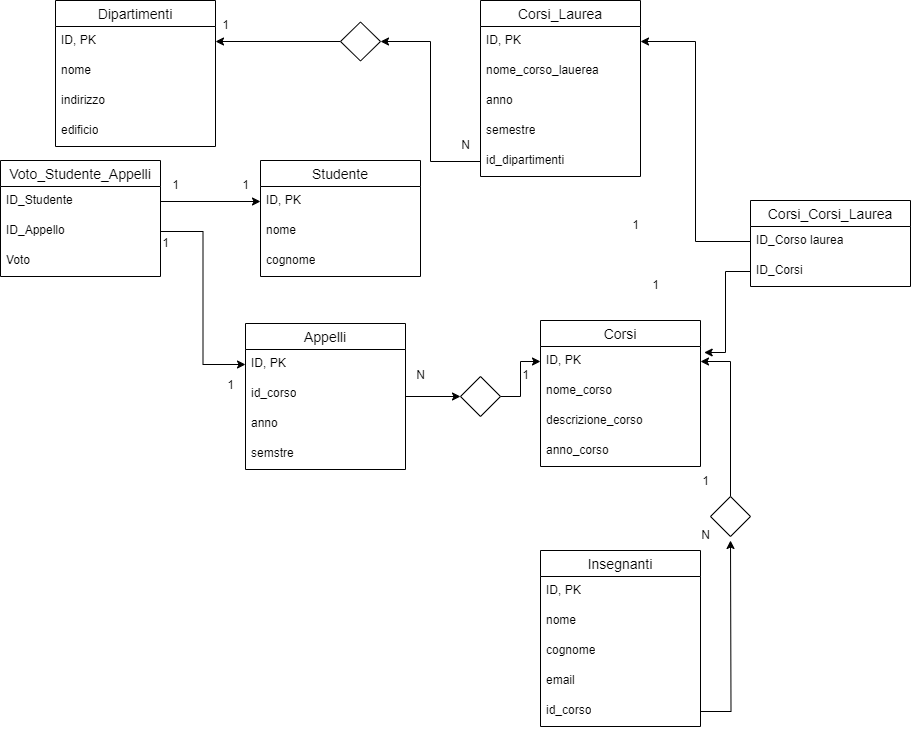

The diagram above was exported from draw.io. Its source (the exported page's mxGraphModel, read from the mxfile embedded in the PNG):
<mxGraphModel dx="1050" dy="621" grid="1" gridSize="10" guides="1" tooltips="1" connect="1" arrows="1" fold="1" page="1" pageScale="1" pageWidth="850" pageHeight="1100" background="none" math="0" shadow="0" extFonts="Permanent Marker^https://fonts.googleapis.com/css?family=Permanent+Marker">
  <root>
    <mxCell id="0" />
    <mxCell id="1" parent="0" />
    <mxCell id="9Kbb2Z4tfCHaSIJkvibh-4" value="Dipartimenti" style="swimlane;fontStyle=0;childLayout=stackLayout;horizontal=1;startSize=26;horizontalStack=0;resizeParent=1;resizeParentMax=0;resizeLast=0;collapsible=1;marginBottom=0;align=center;fontSize=14;" parent="1" vertex="1">
      <mxGeometry x="75" width="160" height="146" as="geometry">
        <mxRectangle x="280" width="120" height="30" as="alternateBounds" />
      </mxGeometry>
    </mxCell>
    <mxCell id="9Kbb2Z4tfCHaSIJkvibh-5" value="ID, PK" style="text;strokeColor=none;fillColor=none;spacingLeft=4;spacingRight=4;overflow=hidden;rotatable=0;points=[[0,0.5],[1,0.5]];portConstraint=eastwest;fontSize=12;whiteSpace=wrap;html=1;" parent="9Kbb2Z4tfCHaSIJkvibh-4" vertex="1">
      <mxGeometry y="26" width="160" height="30" as="geometry" />
    </mxCell>
    <mxCell id="ldjHmHfC4QN8Lh4zrZOM-1" value="nome" style="text;strokeColor=none;fillColor=none;spacingLeft=4;spacingRight=4;overflow=hidden;rotatable=0;points=[[0,0.5],[1,0.5]];portConstraint=eastwest;fontSize=12;whiteSpace=wrap;html=1;" parent="9Kbb2Z4tfCHaSIJkvibh-4" vertex="1">
      <mxGeometry y="56" width="160" height="30" as="geometry" />
    </mxCell>
    <mxCell id="9Kbb2Z4tfCHaSIJkvibh-6" value="indirizzo" style="text;strokeColor=none;fillColor=none;spacingLeft=4;spacingRight=4;overflow=hidden;rotatable=0;points=[[0,0.5],[1,0.5]];portConstraint=eastwest;fontSize=12;whiteSpace=wrap;html=1;" parent="9Kbb2Z4tfCHaSIJkvibh-4" vertex="1">
      <mxGeometry y="86" width="160" height="30" as="geometry" />
    </mxCell>
    <mxCell id="9Kbb2Z4tfCHaSIJkvibh-7" value="edificio" style="text;strokeColor=none;fillColor=none;spacingLeft=4;spacingRight=4;overflow=hidden;rotatable=0;points=[[0,0.5],[1,0.5]];portConstraint=eastwest;fontSize=12;whiteSpace=wrap;html=1;" parent="9Kbb2Z4tfCHaSIJkvibh-4" vertex="1">
      <mxGeometry y="116" width="160" height="30" as="geometry" />
    </mxCell>
    <mxCell id="9Kbb2Z4tfCHaSIJkvibh-8" value="Corsi_Laurea" style="swimlane;fontStyle=0;childLayout=stackLayout;horizontal=1;startSize=26;horizontalStack=0;resizeParent=1;resizeParentMax=0;resizeLast=0;collapsible=1;marginBottom=0;align=center;fontSize=14;" parent="1" vertex="1">
      <mxGeometry x="500" width="160" height="176" as="geometry" />
    </mxCell>
    <mxCell id="ldjHmHfC4QN8Lh4zrZOM-2" value="ID, PK" style="text;strokeColor=none;fillColor=none;spacingLeft=4;spacingRight=4;overflow=hidden;rotatable=0;points=[[0,0.5],[1,0.5]];portConstraint=eastwest;fontSize=12;whiteSpace=wrap;html=1;" parent="9Kbb2Z4tfCHaSIJkvibh-8" vertex="1">
      <mxGeometry y="26" width="160" height="30" as="geometry" />
    </mxCell>
    <mxCell id="9Kbb2Z4tfCHaSIJkvibh-9" value="nome_corso_lauerea" style="text;strokeColor=none;fillColor=none;spacingLeft=4;spacingRight=4;overflow=hidden;rotatable=0;points=[[0,0.5],[1,0.5]];portConstraint=eastwest;fontSize=12;whiteSpace=wrap;html=1;" parent="9Kbb2Z4tfCHaSIJkvibh-8" vertex="1">
      <mxGeometry y="56" width="160" height="30" as="geometry" />
    </mxCell>
    <mxCell id="9Kbb2Z4tfCHaSIJkvibh-10" value="anno" style="text;strokeColor=none;fillColor=none;spacingLeft=4;spacingRight=4;overflow=hidden;rotatable=0;points=[[0,0.5],[1,0.5]];portConstraint=eastwest;fontSize=12;whiteSpace=wrap;html=1;" parent="9Kbb2Z4tfCHaSIJkvibh-8" vertex="1">
      <mxGeometry y="86" width="160" height="30" as="geometry" />
    </mxCell>
    <mxCell id="ldjHmHfC4QN8Lh4zrZOM-18" value="semestre" style="text;strokeColor=none;fillColor=none;spacingLeft=4;spacingRight=4;overflow=hidden;rotatable=0;points=[[0,0.5],[1,0.5]];portConstraint=eastwest;fontSize=12;whiteSpace=wrap;html=1;" parent="9Kbb2Z4tfCHaSIJkvibh-8" vertex="1">
      <mxGeometry y="116" width="160" height="30" as="geometry" />
    </mxCell>
    <mxCell id="YpZY_IxyRv3LQycfZscc-11" value="id_dipartimenti" style="text;strokeColor=none;fillColor=none;spacingLeft=4;spacingRight=4;overflow=hidden;rotatable=0;points=[[0,0.5],[1,0.5]];portConstraint=eastwest;fontSize=12;whiteSpace=wrap;html=1;" parent="9Kbb2Z4tfCHaSIJkvibh-8" vertex="1">
      <mxGeometry y="146" width="160" height="30" as="geometry" />
    </mxCell>
    <mxCell id="h4w5FRu99-w3j6xcN-aS-8" style="edgeStyle=orthogonalEdgeStyle;rounded=0;orthogonalLoop=1;jettySize=auto;html=1;entryX=1;entryY=0.5;entryDx=0;entryDy=0;" edge="1" parent="1" source="9Kbb2Z4tfCHaSIJkvibh-18" target="9Kbb2Z4tfCHaSIJkvibh-5">
      <mxGeometry relative="1" as="geometry" />
    </mxCell>
    <mxCell id="9Kbb2Z4tfCHaSIJkvibh-18" value="" style="rhombus;whiteSpace=wrap;html=1;" parent="1" vertex="1">
      <mxGeometry x="360" y="21.5" width="40" height="39" as="geometry" />
    </mxCell>
    <mxCell id="9Kbb2Z4tfCHaSIJkvibh-21" value="1" style="text;html=1;align=center;verticalAlign=middle;resizable=0;points=[];autosize=1;strokeColor=none;fillColor=none;" parent="1" vertex="1">
      <mxGeometry x="230" y="10" width="30" height="30" as="geometry" />
    </mxCell>
    <mxCell id="9Kbb2Z4tfCHaSIJkvibh-22" value="N" style="text;html=1;align=center;verticalAlign=middle;resizable=0;points=[];autosize=1;strokeColor=none;fillColor=none;" parent="1" vertex="1">
      <mxGeometry x="470" y="130" width="30" height="30" as="geometry" />
    </mxCell>
    <mxCell id="9Kbb2Z4tfCHaSIJkvibh-23" value="Corsi_Corsi_Laurea" style="swimlane;fontStyle=0;childLayout=stackLayout;horizontal=1;startSize=26;horizontalStack=0;resizeParent=1;resizeParentMax=0;resizeLast=0;collapsible=1;marginBottom=0;align=center;fontSize=14;" parent="1" vertex="1">
      <mxGeometry x="770" y="200" width="160" height="86" as="geometry" />
    </mxCell>
    <mxCell id="9Kbb2Z4tfCHaSIJkvibh-24" value="ID_Corso laurea" style="text;strokeColor=none;fillColor=none;spacingLeft=4;spacingRight=4;overflow=hidden;rotatable=0;points=[[0,0.5],[1,0.5]];portConstraint=eastwest;fontSize=12;whiteSpace=wrap;html=1;" parent="9Kbb2Z4tfCHaSIJkvibh-23" vertex="1">
      <mxGeometry y="26" width="160" height="30" as="geometry" />
    </mxCell>
    <mxCell id="9Kbb2Z4tfCHaSIJkvibh-25" value="ID_Corsi" style="text;strokeColor=none;fillColor=none;spacingLeft=4;spacingRight=4;overflow=hidden;rotatable=0;points=[[0,0.5],[1,0.5]];portConstraint=eastwest;fontSize=12;whiteSpace=wrap;html=1;" parent="9Kbb2Z4tfCHaSIJkvibh-23" vertex="1">
      <mxGeometry y="56" width="160" height="30" as="geometry" />
    </mxCell>
    <mxCell id="9Kbb2Z4tfCHaSIJkvibh-34" value="Insegnanti" style="swimlane;fontStyle=0;childLayout=stackLayout;horizontal=1;startSize=26;horizontalStack=0;resizeParent=1;resizeParentMax=0;resizeLast=0;collapsible=1;marginBottom=0;align=center;fontSize=14;" parent="1" vertex="1">
      <mxGeometry x="560" y="550" width="160" height="176" as="geometry" />
    </mxCell>
    <mxCell id="ldjHmHfC4QN8Lh4zrZOM-4" value="ID, PK" style="text;strokeColor=none;fillColor=none;spacingLeft=4;spacingRight=4;overflow=hidden;rotatable=0;points=[[0,0.5],[1,0.5]];portConstraint=eastwest;fontSize=12;whiteSpace=wrap;html=1;" parent="9Kbb2Z4tfCHaSIJkvibh-34" vertex="1">
      <mxGeometry y="26" width="160" height="30" as="geometry" />
    </mxCell>
    <mxCell id="9Kbb2Z4tfCHaSIJkvibh-35" value="nome" style="text;strokeColor=none;fillColor=none;spacingLeft=4;spacingRight=4;overflow=hidden;rotatable=0;points=[[0,0.5],[1,0.5]];portConstraint=eastwest;fontSize=12;whiteSpace=wrap;html=1;" parent="9Kbb2Z4tfCHaSIJkvibh-34" vertex="1">
      <mxGeometry y="56" width="160" height="30" as="geometry" />
    </mxCell>
    <mxCell id="9Kbb2Z4tfCHaSIJkvibh-36" value="cognome" style="text;strokeColor=none;fillColor=none;spacingLeft=4;spacingRight=4;overflow=hidden;rotatable=0;points=[[0,0.5],[1,0.5]];portConstraint=eastwest;fontSize=12;whiteSpace=wrap;html=1;" parent="9Kbb2Z4tfCHaSIJkvibh-34" vertex="1">
      <mxGeometry y="86" width="160" height="30" as="geometry" />
    </mxCell>
    <mxCell id="9Kbb2Z4tfCHaSIJkvibh-37" value="email" style="text;strokeColor=none;fillColor=none;spacingLeft=4;spacingRight=4;overflow=hidden;rotatable=0;points=[[0,0.5],[1,0.5]];portConstraint=eastwest;fontSize=12;whiteSpace=wrap;html=1;" parent="9Kbb2Z4tfCHaSIJkvibh-34" vertex="1">
      <mxGeometry y="116" width="160" height="30" as="geometry" />
    </mxCell>
    <mxCell id="YpZY_IxyRv3LQycfZscc-7" style="edgeStyle=orthogonalEdgeStyle;rounded=0;orthogonalLoop=1;jettySize=auto;html=1;" parent="9Kbb2Z4tfCHaSIJkvibh-34" source="YpZY_IxyRv3LQycfZscc-6" edge="1">
      <mxGeometry relative="1" as="geometry">
        <mxPoint x="190" y="-10" as="targetPoint" />
      </mxGeometry>
    </mxCell>
    <mxCell id="YpZY_IxyRv3LQycfZscc-6" value="id_corso" style="text;strokeColor=none;fillColor=none;spacingLeft=4;spacingRight=4;overflow=hidden;rotatable=0;points=[[0,0.5],[1,0.5]];portConstraint=eastwest;fontSize=12;whiteSpace=wrap;html=1;" parent="9Kbb2Z4tfCHaSIJkvibh-34" vertex="1">
      <mxGeometry y="146" width="160" height="30" as="geometry" />
    </mxCell>
    <mxCell id="9Kbb2Z4tfCHaSIJkvibh-42" value="Corsi" style="swimlane;fontStyle=0;childLayout=stackLayout;horizontal=1;startSize=26;horizontalStack=0;resizeParent=1;resizeParentMax=0;resizeLast=0;collapsible=1;marginBottom=0;align=center;fontSize=14;" parent="1" vertex="1">
      <mxGeometry x="560" y="320" width="160" height="146" as="geometry" />
    </mxCell>
    <mxCell id="ldjHmHfC4QN8Lh4zrZOM-3" value="ID, PK" style="text;strokeColor=none;fillColor=none;spacingLeft=4;spacingRight=4;overflow=hidden;rotatable=0;points=[[0,0.5],[1,0.5]];portConstraint=eastwest;fontSize=12;whiteSpace=wrap;html=1;" parent="9Kbb2Z4tfCHaSIJkvibh-42" vertex="1">
      <mxGeometry y="26" width="160" height="30" as="geometry" />
    </mxCell>
    <mxCell id="9Kbb2Z4tfCHaSIJkvibh-43" value="nome_corso" style="text;strokeColor=none;fillColor=none;spacingLeft=4;spacingRight=4;overflow=hidden;rotatable=0;points=[[0,0.5],[1,0.5]];portConstraint=eastwest;fontSize=12;whiteSpace=wrap;html=1;" parent="9Kbb2Z4tfCHaSIJkvibh-42" vertex="1">
      <mxGeometry y="56" width="160" height="30" as="geometry" />
    </mxCell>
    <mxCell id="9Kbb2Z4tfCHaSIJkvibh-44" value="descrizione_corso" style="text;strokeColor=none;fillColor=none;spacingLeft=4;spacingRight=4;overflow=hidden;rotatable=0;points=[[0,0.5],[1,0.5]];portConstraint=eastwest;fontSize=12;whiteSpace=wrap;html=1;" parent="9Kbb2Z4tfCHaSIJkvibh-42" vertex="1">
      <mxGeometry y="86" width="160" height="30" as="geometry" />
    </mxCell>
    <mxCell id="9Kbb2Z4tfCHaSIJkvibh-45" value="anno_corso" style="text;strokeColor=none;fillColor=none;spacingLeft=4;spacingRight=4;overflow=hidden;rotatable=0;points=[[0,0.5],[1,0.5]];portConstraint=eastwest;fontSize=12;whiteSpace=wrap;html=1;" parent="9Kbb2Z4tfCHaSIJkvibh-42" vertex="1">
      <mxGeometry y="116" width="160" height="30" as="geometry" />
    </mxCell>
    <mxCell id="h4w5FRu99-w3j6xcN-aS-5" style="edgeStyle=orthogonalEdgeStyle;rounded=0;orthogonalLoop=1;jettySize=auto;html=1;entryX=1;entryY=0.5;entryDx=0;entryDy=0;" edge="1" parent="1" source="9Kbb2Z4tfCHaSIJkvibh-52" target="ldjHmHfC4QN8Lh4zrZOM-3">
      <mxGeometry relative="1" as="geometry" />
    </mxCell>
    <mxCell id="9Kbb2Z4tfCHaSIJkvibh-52" value="" style="rhombus;whiteSpace=wrap;html=1;" parent="1" vertex="1">
      <mxGeometry x="730" y="496" width="40" height="40" as="geometry" />
    </mxCell>
    <mxCell id="9Kbb2Z4tfCHaSIJkvibh-57" value="1" style="text;html=1;align=center;verticalAlign=middle;resizable=0;points=[];autosize=1;strokeColor=none;fillColor=none;" parent="1" vertex="1">
      <mxGeometry x="710" y="466" width="30" height="30" as="geometry" />
    </mxCell>
    <mxCell id="9Kbb2Z4tfCHaSIJkvibh-58" value="N" style="text;html=1;align=center;verticalAlign=middle;resizable=0;points=[];autosize=1;strokeColor=none;fillColor=none;" parent="1" vertex="1">
      <mxGeometry x="710" y="520" width="30" height="30" as="geometry" />
    </mxCell>
    <mxCell id="ldjHmHfC4QN8Lh4zrZOM-39" style="edgeStyle=orthogonalEdgeStyle;rounded=0;orthogonalLoop=1;jettySize=auto;html=1;" parent="1" source="9Kbb2Z4tfCHaSIJkvibh-59" target="9Kbb2Z4tfCHaSIJkvibh-67" edge="1">
      <mxGeometry relative="1" as="geometry" />
    </mxCell>
    <mxCell id="9Kbb2Z4tfCHaSIJkvibh-59" value="Appelli" style="swimlane;fontStyle=0;childLayout=stackLayout;horizontal=1;startSize=26;horizontalStack=0;resizeParent=1;resizeParentMax=0;resizeLast=0;collapsible=1;marginBottom=0;align=center;fontSize=14;" parent="1" vertex="1">
      <mxGeometry x="265" y="323" width="160" height="146" as="geometry" />
    </mxCell>
    <mxCell id="9Kbb2Z4tfCHaSIJkvibh-60" value="ID, PK" style="text;strokeColor=none;fillColor=none;spacingLeft=4;spacingRight=4;overflow=hidden;rotatable=0;points=[[0,0.5],[1,0.5]];portConstraint=eastwest;fontSize=12;whiteSpace=wrap;html=1;" parent="9Kbb2Z4tfCHaSIJkvibh-59" vertex="1">
      <mxGeometry y="26" width="160" height="30" as="geometry" />
    </mxCell>
    <mxCell id="9Kbb2Z4tfCHaSIJkvibh-61" value="id_corso" style="text;strokeColor=none;fillColor=none;spacingLeft=4;spacingRight=4;overflow=hidden;rotatable=0;points=[[0,0.5],[1,0.5]];portConstraint=eastwest;fontSize=12;whiteSpace=wrap;html=1;" parent="9Kbb2Z4tfCHaSIJkvibh-59" vertex="1">
      <mxGeometry y="56" width="160" height="30" as="geometry" />
    </mxCell>
    <mxCell id="9Kbb2Z4tfCHaSIJkvibh-62" value="anno" style="text;strokeColor=none;fillColor=none;spacingLeft=4;spacingRight=4;overflow=hidden;rotatable=0;points=[[0,0.5],[1,0.5]];portConstraint=eastwest;fontSize=12;whiteSpace=wrap;html=1;" parent="9Kbb2Z4tfCHaSIJkvibh-59" vertex="1">
      <mxGeometry y="86" width="160" height="30" as="geometry" />
    </mxCell>
    <mxCell id="YpZY_IxyRv3LQycfZscc-3" value="semstre" style="text;strokeColor=none;fillColor=none;spacingLeft=4;spacingRight=4;overflow=hidden;rotatable=0;points=[[0,0.5],[1,0.5]];portConstraint=eastwest;fontSize=12;whiteSpace=wrap;html=1;" parent="9Kbb2Z4tfCHaSIJkvibh-59" vertex="1">
      <mxGeometry y="116" width="160" height="30" as="geometry" />
    </mxCell>
    <mxCell id="9Kbb2Z4tfCHaSIJkvibh-63" value="Studente" style="swimlane;fontStyle=0;childLayout=stackLayout;horizontal=1;startSize=26;horizontalStack=0;resizeParent=1;resizeParentMax=0;resizeLast=0;collapsible=1;marginBottom=0;align=center;fontSize=14;" parent="1" vertex="1">
      <mxGeometry x="280" y="160" width="160" height="116" as="geometry" />
    </mxCell>
    <mxCell id="9Kbb2Z4tfCHaSIJkvibh-64" value="ID, PK" style="text;strokeColor=none;fillColor=none;spacingLeft=4;spacingRight=4;overflow=hidden;rotatable=0;points=[[0,0.5],[1,0.5]];portConstraint=eastwest;fontSize=12;whiteSpace=wrap;html=1;" parent="9Kbb2Z4tfCHaSIJkvibh-63" vertex="1">
      <mxGeometry y="26" width="160" height="30" as="geometry" />
    </mxCell>
    <mxCell id="9Kbb2Z4tfCHaSIJkvibh-65" value="nome" style="text;strokeColor=none;fillColor=none;spacingLeft=4;spacingRight=4;overflow=hidden;rotatable=0;points=[[0,0.5],[1,0.5]];portConstraint=eastwest;fontSize=12;whiteSpace=wrap;html=1;" parent="9Kbb2Z4tfCHaSIJkvibh-63" vertex="1">
      <mxGeometry y="56" width="160" height="30" as="geometry" />
    </mxCell>
    <mxCell id="9Kbb2Z4tfCHaSIJkvibh-66" value="cognome" style="text;strokeColor=none;fillColor=none;spacingLeft=4;spacingRight=4;overflow=hidden;rotatable=0;points=[[0,0.5],[1,0.5]];portConstraint=eastwest;fontSize=12;whiteSpace=wrap;html=1;" parent="9Kbb2Z4tfCHaSIJkvibh-63" vertex="1">
      <mxGeometry y="86" width="160" height="30" as="geometry" />
    </mxCell>
    <mxCell id="YpZY_IxyRv3LQycfZscc-5" style="edgeStyle=orthogonalEdgeStyle;rounded=0;orthogonalLoop=1;jettySize=auto;html=1;entryX=0;entryY=0.5;entryDx=0;entryDy=0;" parent="1" source="9Kbb2Z4tfCHaSIJkvibh-67" target="ldjHmHfC4QN8Lh4zrZOM-3" edge="1">
      <mxGeometry relative="1" as="geometry" />
    </mxCell>
    <mxCell id="9Kbb2Z4tfCHaSIJkvibh-67" value="" style="rhombus;whiteSpace=wrap;html=1;" parent="1" vertex="1">
      <mxGeometry x="480" y="376" width="40" height="40" as="geometry" />
    </mxCell>
    <mxCell id="9Kbb2Z4tfCHaSIJkvibh-68" value="Voto_Studente_Appelli" style="swimlane;fontStyle=0;childLayout=stackLayout;horizontal=1;startSize=26;horizontalStack=0;resizeParent=1;resizeParentMax=0;resizeLast=0;collapsible=1;marginBottom=0;align=center;fontSize=14;" parent="1" vertex="1">
      <mxGeometry x="20" y="160" width="160" height="116" as="geometry">
        <mxRectangle x="20" y="160" width="180" height="30" as="alternateBounds" />
      </mxGeometry>
    </mxCell>
    <mxCell id="9Kbb2Z4tfCHaSIJkvibh-69" value="ID_Studente" style="text;strokeColor=none;fillColor=none;spacingLeft=4;spacingRight=4;overflow=hidden;rotatable=0;points=[[0,0.5],[1,0.5]];portConstraint=eastwest;fontSize=12;whiteSpace=wrap;html=1;" parent="9Kbb2Z4tfCHaSIJkvibh-68" vertex="1">
      <mxGeometry y="26" width="160" height="30" as="geometry" />
    </mxCell>
    <mxCell id="9Kbb2Z4tfCHaSIJkvibh-70" value="ID_Appello" style="text;strokeColor=none;fillColor=none;spacingLeft=4;spacingRight=4;overflow=hidden;rotatable=0;points=[[0,0.5],[1,0.5]];portConstraint=eastwest;fontSize=12;whiteSpace=wrap;html=1;" parent="9Kbb2Z4tfCHaSIJkvibh-68" vertex="1">
      <mxGeometry y="56" width="160" height="30" as="geometry" />
    </mxCell>
    <mxCell id="9Kbb2Z4tfCHaSIJkvibh-71" value="Voto&amp;nbsp;" style="text;strokeColor=none;fillColor=none;spacingLeft=4;spacingRight=4;overflow=hidden;rotatable=0;points=[[0,0.5],[1,0.5]];portConstraint=eastwest;fontSize=12;whiteSpace=wrap;html=1;" parent="9Kbb2Z4tfCHaSIJkvibh-68" vertex="1">
      <mxGeometry y="86" width="160" height="30" as="geometry" />
    </mxCell>
    <mxCell id="9Kbb2Z4tfCHaSIJkvibh-76" value="N" style="text;html=1;align=center;verticalAlign=middle;resizable=0;points=[];autosize=1;strokeColor=none;fillColor=none;" parent="1" vertex="1">
      <mxGeometry x="425" y="360" width="30" height="30" as="geometry" />
    </mxCell>
    <mxCell id="9Kbb2Z4tfCHaSIJkvibh-77" value="1" style="text;html=1;align=center;verticalAlign=middle;resizable=0;points=[];autosize=1;strokeColor=none;fillColor=none;" parent="1" vertex="1">
      <mxGeometry x="530" y="360" width="30" height="30" as="geometry" />
    </mxCell>
    <mxCell id="ldjHmHfC4QN8Lh4zrZOM-14" style="edgeStyle=orthogonalEdgeStyle;rounded=0;orthogonalLoop=1;jettySize=auto;html=1;" parent="1" source="9Kbb2Z4tfCHaSIJkvibh-69" target="9Kbb2Z4tfCHaSIJkvibh-64" edge="1">
      <mxGeometry relative="1" as="geometry" />
    </mxCell>
    <mxCell id="YpZY_IxyRv3LQycfZscc-12" style="edgeStyle=orthogonalEdgeStyle;rounded=0;orthogonalLoop=1;jettySize=auto;html=1;entryX=1;entryY=0.5;entryDx=0;entryDy=0;" parent="1" source="YpZY_IxyRv3LQycfZscc-11" target="9Kbb2Z4tfCHaSIJkvibh-18" edge="1">
      <mxGeometry relative="1" as="geometry" />
    </mxCell>
    <mxCell id="YpZY_IxyRv3LQycfZscc-20" style="edgeStyle=orthogonalEdgeStyle;rounded=0;orthogonalLoop=1;jettySize=auto;html=1;entryX=1;entryY=0.5;entryDx=0;entryDy=0;" parent="1" source="9Kbb2Z4tfCHaSIJkvibh-24" target="ldjHmHfC4QN8Lh4zrZOM-2" edge="1">
      <mxGeometry relative="1" as="geometry" />
    </mxCell>
    <mxCell id="YpZY_IxyRv3LQycfZscc-21" value="1" style="text;html=1;align=center;verticalAlign=middle;resizable=0;points=[];autosize=1;strokeColor=none;fillColor=none;" parent="1" vertex="1">
      <mxGeometry x="640" y="210" width="30" height="30" as="geometry" />
    </mxCell>
    <mxCell id="YpZY_IxyRv3LQycfZscc-22" value="1" style="text;html=1;align=center;verticalAlign=middle;resizable=0;points=[];autosize=1;strokeColor=none;fillColor=none;" parent="1" vertex="1">
      <mxGeometry x="660" y="270" width="30" height="30" as="geometry" />
    </mxCell>
    <mxCell id="YpZY_IxyRv3LQycfZscc-23" value="1" style="text;html=1;align=center;verticalAlign=middle;resizable=0;points=[];autosize=1;strokeColor=none;fillColor=none;" parent="1" vertex="1">
      <mxGeometry x="170" y="228" width="30" height="30" as="geometry" />
    </mxCell>
    <mxCell id="YpZY_IxyRv3LQycfZscc-24" value="1" style="text;html=1;align=center;verticalAlign=middle;resizable=0;points=[];autosize=1;strokeColor=none;fillColor=none;" parent="1" vertex="1">
      <mxGeometry x="180" y="170" width="30" height="30" as="geometry" />
    </mxCell>
    <mxCell id="YpZY_IxyRv3LQycfZscc-25" value="1" style="text;html=1;align=center;verticalAlign=middle;resizable=0;points=[];autosize=1;strokeColor=none;fillColor=none;" parent="1" vertex="1">
      <mxGeometry x="235" y="370" width="30" height="30" as="geometry" />
    </mxCell>
    <mxCell id="YpZY_IxyRv3LQycfZscc-27" value="1" style="text;html=1;align=center;verticalAlign=middle;resizable=0;points=[];autosize=1;strokeColor=none;fillColor=none;" parent="1" vertex="1">
      <mxGeometry x="250" y="170" width="30" height="30" as="geometry" />
    </mxCell>
    <mxCell id="YpZY_IxyRv3LQycfZscc-28" style="edgeStyle=orthogonalEdgeStyle;rounded=0;orthogonalLoop=1;jettySize=auto;html=1;entryX=0;entryY=0.5;entryDx=0;entryDy=0;" parent="1" source="9Kbb2Z4tfCHaSIJkvibh-70" target="9Kbb2Z4tfCHaSIJkvibh-60" edge="1">
      <mxGeometry relative="1" as="geometry" />
    </mxCell>
    <mxCell id="h4w5FRu99-w3j6xcN-aS-6" style="edgeStyle=orthogonalEdgeStyle;rounded=0;orthogonalLoop=1;jettySize=auto;html=1;entryX=1.023;entryY=0.2;entryDx=0;entryDy=0;entryPerimeter=0;" edge="1" parent="1" source="9Kbb2Z4tfCHaSIJkvibh-25" target="ldjHmHfC4QN8Lh4zrZOM-3">
      <mxGeometry relative="1" as="geometry" />
    </mxCell>
  </root>
</mxGraphModel>